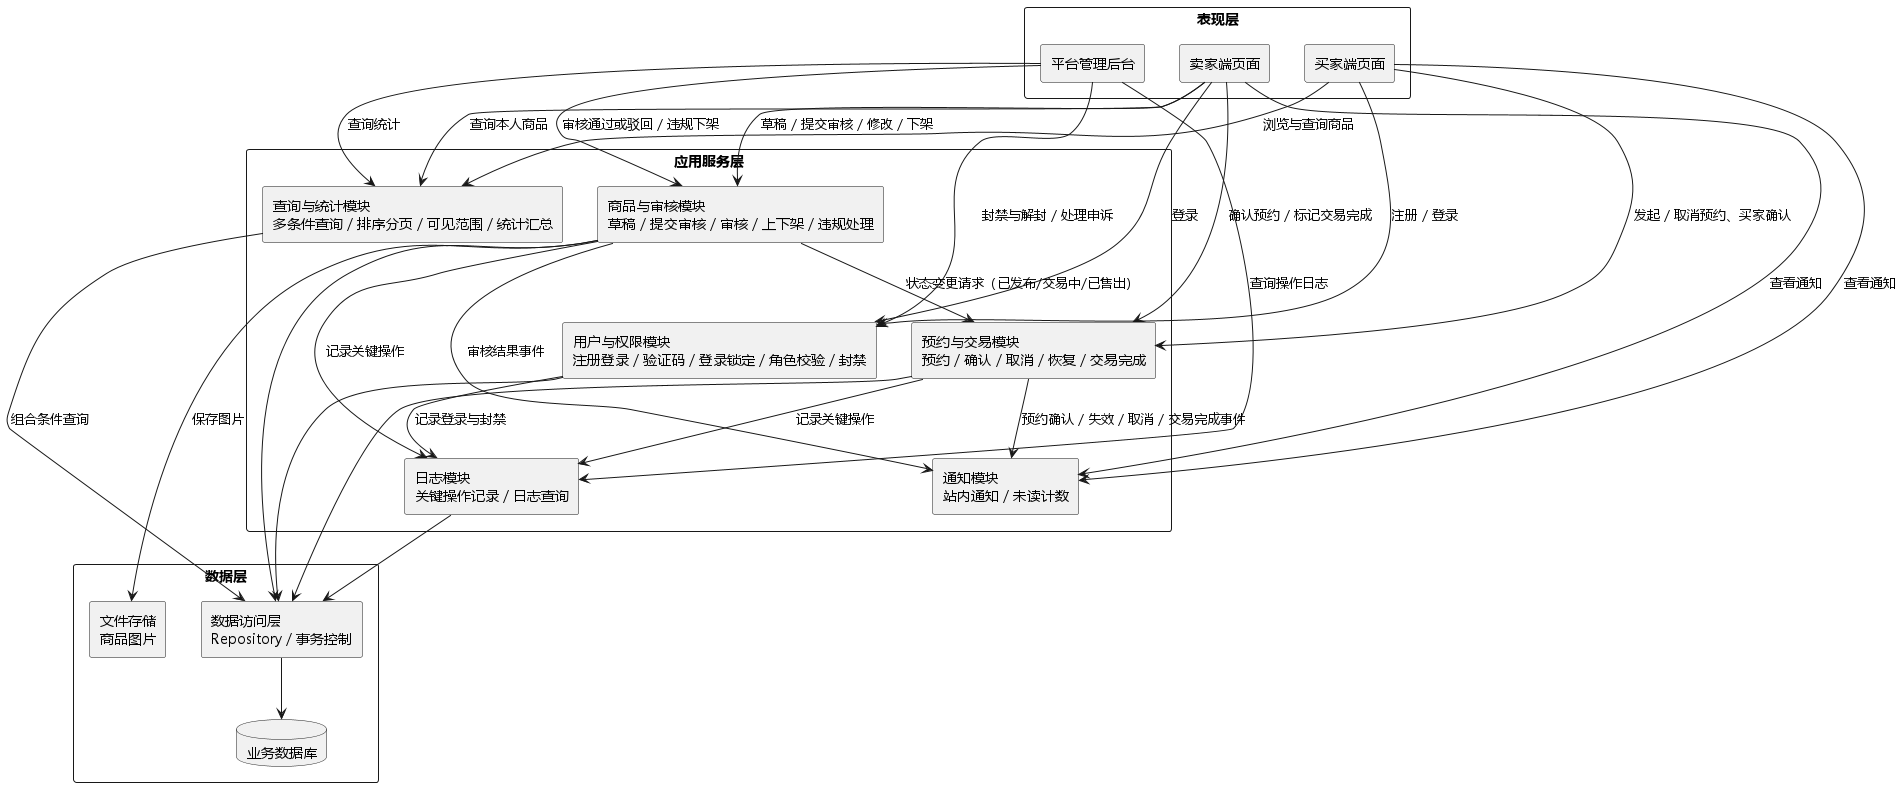

The diagram above was rendered by PlantUML. Its source (embedded in the PNG):
@startuml UML组件图
skinparam defaultFontName "Microsoft YaHei"
skinparam componentStyle rectangle
skinparam packageStyle rectangle

package "表现层" {
  component "买家端页面" as BuyerUI
  component "卖家端页面" as SellerUI
  component "平台管理后台" as AdminUI
}

package "应用服务层" {
  component "用户与权限模块\n注册登录 / 验证码 / 登录锁定 / 角色校验 / 封禁" as UserMod
  component "商品与审核模块\n草稿 / 提交审核 / 审核 / 上下架 / 违规处理" as ItemMod
  component "预约与交易模块\n预约 / 确认 / 取消 / 恢复 / 交易完成" as TradeMod
  component "查询与统计模块\n多条件查询 / 排序分页 / 可见范围 / 统计汇总" as QueryMod
  component "通知模块\n站内通知 / 未读计数" as NoticeMod
  component "日志模块\n关键操作记录 / 日志查询" as LogMod
}

package "数据层" {
  component "数据访问层\nRepository / 事务控制" as Repo
  component "文件存储\n商品图片" as FileStore
  database "业务数据库" as DB
}

BuyerUI --> UserMod : 注册 / 登录
BuyerUI --> QueryMod : 浏览与查询商品
BuyerUI --> TradeMod : 发起 / 取消预约、买家确认
BuyerUI --> NoticeMod : 查看通知

SellerUI --> UserMod : 登录
SellerUI --> ItemMod : 草稿 / 提交审核 / 修改 / 下架
SellerUI --> TradeMod : 确认预约 / 标记交易完成
SellerUI --> QueryMod : 查询本人商品
SellerUI --> NoticeMod : 查看通知

AdminUI --> ItemMod : 审核通过或驳回 / 违规下架
AdminUI --> UserMod : 封禁与解封 / 处理申诉
AdminUI --> QueryMod : 查询统计
AdminUI --> LogMod : 查询操作日志

ItemMod --> TradeMod : 状态变更请求（已发布/交易中/已售出）
ItemMod --> NoticeMod : 审核结果事件
TradeMod --> NoticeMod : 预约确认 / 失效 / 取消 / 交易完成事件
ItemMod --> LogMod : 记录关键操作
TradeMod --> LogMod : 记录关键操作
UserMod --> LogMod : 记录登录与封禁
QueryMod --> Repo : 组合条件查询
ItemMod --> Repo
TradeMod --> Repo
LogMod --> Repo
UserMod --> Repo
Repo --> DB
ItemMod --> FileStore : 保存图片

@enduml